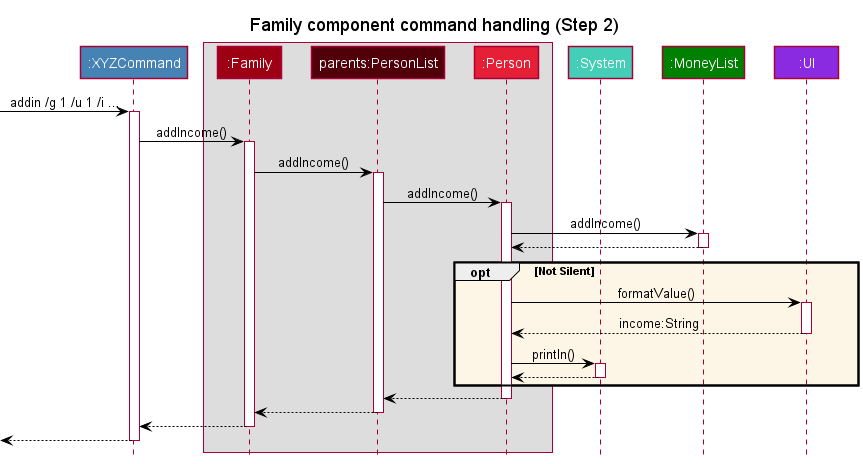

The diagram above was rendered by PlantUML. Its source (embedded in the PNG):
@startuml
!include style.puml
skinparam arrowColor #BLACK
skinparam noteTextAlignment left

Title: Family component command handling (Step 2)

participant ":XYZCommand" as Command COMMAND_COLOR

box
participant ":Family" as Family MODEL_COLOR
participant "parents:PersonList" as Parents MODEL_COLOR_T3
participant ":Person" as Person MODEL_COLOR_T2
end box

participant ":System" as System SYSTEM_COLOR
participant ":MoneyList" as Money MONEY_COLOR
participant ":UI" as UI UI_COLOR

-> Command: addin /g 1 /u 1 /i ...
activate Command
Command -> Family: addIncome()
activate Family
Family -> Parents: addIncome()
activate Parents
Parents -> Person: addIncome()
activate Person
Person -> Money: addIncome()
activate Money
Person <-- Money
deactivate Money
opt OPT_COLOR Not Silent
    Person -> UI: formatValue()
    activate UI
    Person <-- UI: income:String
    deactivate UI
    Person -> System: println()
    activate System
    Person <-- System
    deactivate System
end opt
Parents <-- Person
deactivate Person
Family <-- Parents
deactivate Parents
Command <-- Family
deactivate Family
<-- Command
deactivate Command

@enduml